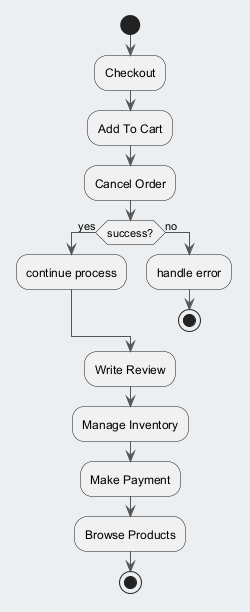

The diagram above was rendered by PlantUML. Its source (embedded in the PNG):
@startuml
skinparam backgroundColor #ECEFF1
skinparam classBackgroundColor #FFFFFF
skinparam classBorderColor #455A64
skinparam ArrowColor #555555
start
:Checkout;
:Add To Cart;
:Cancel Order;
if (success?) then (yes)
:continue process;
else (no)
:handle error;
stop
endif
:Write Review;
:Manage Inventory;
:Make Payment;
:Browse Products;
stop
@enduml